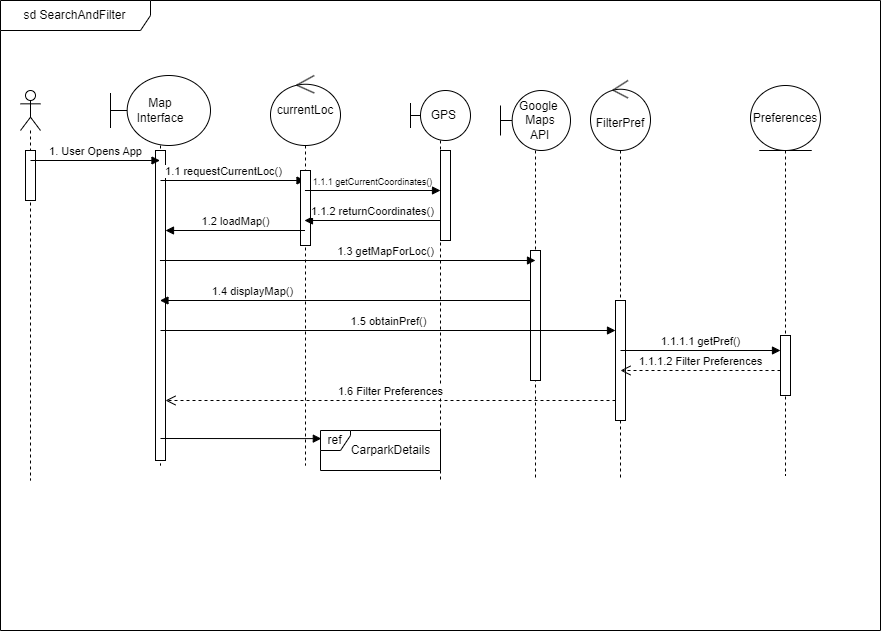

The diagram above was exported from draw.io. Its source (the exported page's mxGraphModel, read from the mxfile embedded in the PNG):
<mxGraphModel dx="963" dy="1205" grid="1" gridSize="10" guides="1" tooltips="1" connect="1" arrows="1" fold="1" page="1" pageScale="1" pageWidth="850" pageHeight="1100" math="0" shadow="0">
  <root>
    <mxCell id="0" />
    <mxCell id="1" parent="0" />
    <mxCell id="TGkDYti9w6lXMJSZ_Dz2-1" value="" style="shape=umlLifeline;perimeter=lifelinePerimeter;whiteSpace=wrap;html=1;container=1;dropTarget=0;collapsible=0;recursiveResize=0;outlineConnect=0;portConstraint=eastwest;newEdgeStyle={&quot;curved&quot;:0,&quot;rounded&quot;:0};participant=umlActor;" vertex="1" parent="1">
      <mxGeometry x="30" y="350" width="20" height="390" as="geometry" />
    </mxCell>
    <mxCell id="TGkDYti9w6lXMJSZ_Dz2-6" value="" style="html=1;points=[[0,0,0,0,5],[0,1,0,0,-5],[1,0,0,0,5],[1,1,0,0,-5]];perimeter=orthogonalPerimeter;outlineConnect=0;targetShapes=umlLifeline;portConstraint=eastwest;newEdgeStyle={&quot;curved&quot;:0,&quot;rounded&quot;:0};" vertex="1" parent="TGkDYti9w6lXMJSZ_Dz2-1">
      <mxGeometry x="5" y="60" width="10" height="50" as="geometry" />
    </mxCell>
    <mxCell id="TGkDYti9w6lXMJSZ_Dz2-2" value="Map&lt;br&gt;Interface" style="shape=umlLifeline;perimeter=lifelinePerimeter;whiteSpace=wrap;html=1;container=1;dropTarget=0;collapsible=0;recursiveResize=0;outlineConnect=0;portConstraint=eastwest;newEdgeStyle={&quot;curved&quot;:0,&quot;rounded&quot;:0};participant=umlBoundary;size=70;" vertex="1" parent="1">
      <mxGeometry x="120" y="335" width="100" height="390" as="geometry" />
    </mxCell>
    <mxCell id="TGkDYti9w6lXMJSZ_Dz2-7" value="" style="html=1;points=[[0,0,0,0,5],[0,1,0,0,-5],[1,0,0,0,5],[1,1,0,0,-5]];perimeter=orthogonalPerimeter;outlineConnect=0;targetShapes=umlLifeline;portConstraint=eastwest;newEdgeStyle={&quot;curved&quot;:0,&quot;rounded&quot;:0};" vertex="1" parent="TGkDYti9w6lXMJSZ_Dz2-2">
      <mxGeometry x="45" y="75" width="10" height="310" as="geometry" />
    </mxCell>
    <mxCell id="TGkDYti9w6lXMJSZ_Dz2-12" value="1. User Opens App" style="html=1;verticalAlign=bottom;endArrow=block;curved=0;rounded=0;" edge="1" parent="1" target="TGkDYti9w6lXMJSZ_Dz2-2">
      <mxGeometry width="80" relative="1" as="geometry">
        <mxPoint x="40" y="420" as="sourcePoint" />
        <mxPoint x="239.5" y="420" as="targetPoint" />
      </mxGeometry>
    </mxCell>
    <mxCell id="TGkDYti9w6lXMJSZ_Dz2-14" value="" style="html=1;verticalAlign=bottom;endArrow=block;curved=0;rounded=0;" edge="1" parent="1" target="TGkDYti9w6lXMJSZ_Dz2-20">
      <mxGeometry width="80" relative="1" as="geometry">
        <mxPoint x="170" y="440" as="sourcePoint" />
        <mxPoint x="320" y="440" as="targetPoint" />
        <mxPoint as="offset" />
      </mxGeometry>
    </mxCell>
    <mxCell id="TGkDYti9w6lXMJSZ_Dz2-16" value="1.1 requestCurrentLoc()" style="edgeLabel;html=1;align=center;verticalAlign=middle;resizable=0;points=[];" vertex="1" connectable="0" parent="TGkDYti9w6lXMJSZ_Dz2-14">
      <mxGeometry x="0.0745" y="1" relative="1" as="geometry">
        <mxPoint x="-15" y="-9" as="offset" />
      </mxGeometry>
    </mxCell>
    <mxCell id="TGkDYti9w6lXMJSZ_Dz2-18" value="&lt;div style=&quot;&quot;&gt;&lt;span style=&quot;background-color: initial;&quot;&gt;&amp;nbsp; &amp;nbsp; &amp;nbsp;Google&amp;nbsp; &amp;nbsp; &amp;nbsp; &amp;nbsp; Maps&amp;nbsp;&lt;/span&gt;&lt;/div&gt;&lt;div style=&quot;&quot;&gt;&lt;span style=&quot;background-color: initial;&quot;&gt;&amp;nbsp; &amp;nbsp;API&lt;/span&gt;&lt;/div&gt;" style="shape=umlLifeline;perimeter=lifelinePerimeter;whiteSpace=wrap;html=1;container=1;dropTarget=0;collapsible=0;recursiveResize=0;outlineConnect=0;portConstraint=eastwest;newEdgeStyle={&quot;curved&quot;:0,&quot;rounded&quot;:0};participant=umlBoundary;size=60;align=center;" vertex="1" parent="1">
      <mxGeometry x="510" y="350" width="70" height="390" as="geometry" />
    </mxCell>
    <mxCell id="TGkDYti9w6lXMJSZ_Dz2-19" value="" style="html=1;points=[[0,0,0,0,5],[0,1,0,0,-5],[1,0,0,0,5],[1,1,0,0,-5]];perimeter=orthogonalPerimeter;outlineConnect=0;targetShapes=umlLifeline;portConstraint=eastwest;newEdgeStyle={&quot;curved&quot;:0,&quot;rounded&quot;:0};" vertex="1" parent="TGkDYti9w6lXMJSZ_Dz2-18">
      <mxGeometry x="30" y="160" width="10" height="130" as="geometry" />
    </mxCell>
    <mxCell id="TGkDYti9w6lXMJSZ_Dz2-20" value="currentLoc" style="shape=umlLifeline;perimeter=lifelinePerimeter;whiteSpace=wrap;html=1;container=1;dropTarget=0;collapsible=0;recursiveResize=0;outlineConnect=0;portConstraint=eastwest;newEdgeStyle={&quot;curved&quot;:0,&quot;rounded&quot;:0};participant=umlControl;size=70;" vertex="1" parent="1">
      <mxGeometry x="280" y="335" width="70" height="390" as="geometry" />
    </mxCell>
    <mxCell id="TGkDYti9w6lXMJSZ_Dz2-21" value="" style="html=1;points=[[0,0,0,0,5],[0,1,0,0,-5],[1,0,0,0,5],[1,1,0,0,-5]];perimeter=orthogonalPerimeter;outlineConnect=0;targetShapes=umlLifeline;portConstraint=eastwest;newEdgeStyle={&quot;curved&quot;:0,&quot;rounded&quot;:0};" vertex="1" parent="TGkDYti9w6lXMJSZ_Dz2-20">
      <mxGeometry x="30" y="95" width="10" height="75" as="geometry" />
    </mxCell>
    <mxCell id="TGkDYti9w6lXMJSZ_Dz2-22" value="&amp;nbsp; GPS" style="shape=umlLifeline;perimeter=lifelinePerimeter;whiteSpace=wrap;html=1;container=1;dropTarget=0;collapsible=0;recursiveResize=0;outlineConnect=0;portConstraint=eastwest;newEdgeStyle={&quot;curved&quot;:0,&quot;rounded&quot;:0};participant=umlBoundary;size=50;" vertex="1" parent="1">
      <mxGeometry x="420" y="350" width="60" height="390" as="geometry" />
    </mxCell>
    <mxCell id="TGkDYti9w6lXMJSZ_Dz2-24" value="" style="html=1;points=[[0,0,0,0,5],[0,1,0,0,-5],[1,0,0,0,5],[1,1,0,0,-5]];perimeter=orthogonalPerimeter;outlineConnect=0;targetShapes=umlLifeline;portConstraint=eastwest;newEdgeStyle={&quot;curved&quot;:0,&quot;rounded&quot;:0};" vertex="1" parent="TGkDYti9w6lXMJSZ_Dz2-22">
      <mxGeometry x="30" y="60" width="10" height="90" as="geometry" />
    </mxCell>
    <mxCell id="TGkDYti9w6lXMJSZ_Dz2-23" value="&lt;font style=&quot;font-size: 9px;&quot;&gt;1.1.1 getCurrentCoordinates()&lt;/font&gt;" style="html=1;verticalAlign=bottom;endArrow=block;curved=0;rounded=0;" edge="1" parent="1">
      <mxGeometry width="80" relative="1" as="geometry">
        <mxPoint x="314.4473684210525" y="450" as="sourcePoint" />
        <mxPoint x="450" y="450" as="targetPoint" />
      </mxGeometry>
    </mxCell>
    <mxCell id="TGkDYti9w6lXMJSZ_Dz2-25" value="1.1.2 returnCoordinates()" style="html=1;verticalAlign=bottom;endArrow=block;curved=0;rounded=0;" edge="1" parent="1" target="TGkDYti9w6lXMJSZ_Dz2-20">
      <mxGeometry width="80" relative="1" as="geometry">
        <mxPoint x="450" y="480" as="sourcePoint" />
        <mxPoint x="344.4473684210525" y="480" as="targetPoint" />
      </mxGeometry>
    </mxCell>
    <mxCell id="TGkDYti9w6lXMJSZ_Dz2-26" value="1.2 loadMap()" style="html=1;verticalAlign=bottom;endArrow=block;curved=0;rounded=0;" edge="1" parent="1">
      <mxGeometry x="-0.004" width="80" relative="1" as="geometry">
        <mxPoint x="314.5" y="490" as="sourcePoint" />
        <mxPoint x="175.00000000000023" y="490" as="targetPoint" />
        <mxPoint as="offset" />
      </mxGeometry>
    </mxCell>
    <mxCell id="TGkDYti9w6lXMJSZ_Dz2-27" value="1.3 getMapForLoc()" style="html=1;verticalAlign=bottom;endArrow=block;curved=0;rounded=0;" edge="1" parent="1">
      <mxGeometry x="0.2083" width="80" relative="1" as="geometry">
        <mxPoint x="169.44736842105272" y="520" as="sourcePoint" />
        <mxPoint x="545" y="520" as="targetPoint" />
        <mxPoint x="-1" as="offset" />
      </mxGeometry>
    </mxCell>
    <mxCell id="TGkDYti9w6lXMJSZ_Dz2-28" value="1.4 displayMap()" style="html=1;verticalAlign=bottom;endArrow=block;curved=0;rounded=0;" edge="1" parent="1" source="TGkDYti9w6lXMJSZ_Dz2-19">
      <mxGeometry x="0.5039" width="80" relative="1" as="geometry">
        <mxPoint x="534.5" y="560" as="sourcePoint" />
        <mxPoint x="169.44736842105272" y="560" as="targetPoint" />
        <mxPoint as="offset" />
      </mxGeometry>
    </mxCell>
    <mxCell id="TGkDYti9w6lXMJSZ_Dz2-29" value="&lt;br&gt;FilterPref" style="shape=umlLifeline;perimeter=lifelinePerimeter;whiteSpace=wrap;html=1;container=1;dropTarget=0;collapsible=0;recursiveResize=0;outlineConnect=0;portConstraint=eastwest;newEdgeStyle={&quot;curved&quot;:0,&quot;rounded&quot;:0};participant=umlControl;size=70;" vertex="1" parent="1">
      <mxGeometry x="600" y="340" width="60" height="400" as="geometry" />
    </mxCell>
    <mxCell id="TGkDYti9w6lXMJSZ_Dz2-30" value="" style="html=1;points=[[0,0,0,0,5],[0,1,0,0,-5],[1,0,0,0,5],[1,1,0,0,-5]];perimeter=orthogonalPerimeter;outlineConnect=0;targetShapes=umlLifeline;portConstraint=eastwest;newEdgeStyle={&quot;curved&quot;:0,&quot;rounded&quot;:0};" vertex="1" parent="TGkDYti9w6lXMJSZ_Dz2-29">
      <mxGeometry x="25" y="220" width="10" height="120" as="geometry" />
    </mxCell>
    <mxCell id="TGkDYti9w6lXMJSZ_Dz2-31" value="Preferences" style="shape=umlLifeline;perimeter=lifelinePerimeter;whiteSpace=wrap;html=1;container=1;dropTarget=0;collapsible=0;recursiveResize=0;outlineConnect=0;portConstraint=eastwest;newEdgeStyle={&quot;curved&quot;:0,&quot;rounded&quot;:0};participant=umlEntity;size=65;" vertex="1" parent="1">
      <mxGeometry x="760" y="345" width="70" height="390" as="geometry" />
    </mxCell>
    <mxCell id="TGkDYti9w6lXMJSZ_Dz2-32" value="" style="html=1;points=[[0,0,0,0,5],[0,1,0,0,-5],[1,0,0,0,5],[1,1,0,0,-5]];perimeter=orthogonalPerimeter;outlineConnect=0;targetShapes=umlLifeline;portConstraint=eastwest;newEdgeStyle={&quot;curved&quot;:0,&quot;rounded&quot;:0};" vertex="1" parent="TGkDYti9w6lXMJSZ_Dz2-31">
      <mxGeometry x="30" y="250" width="10" height="60" as="geometry" />
    </mxCell>
    <mxCell id="TGkDYti9w6lXMJSZ_Dz2-33" value="sd SearchAndFilter" style="shape=umlFrame;whiteSpace=wrap;html=1;pointerEvents=0;width=150;height=30;" vertex="1" parent="1">
      <mxGeometry x="10" y="260" width="880" height="630" as="geometry" />
    </mxCell>
    <mxCell id="TGkDYti9w6lXMJSZ_Dz2-34" value="1.5 obtainPref()" style="html=1;verticalAlign=bottom;endArrow=block;curved=0;rounded=0;" edge="1" parent="1">
      <mxGeometry width="80" relative="1" as="geometry">
        <mxPoint x="170" y="590" as="sourcePoint" />
        <mxPoint x="625" y="590" as="targetPoint" />
      </mxGeometry>
    </mxCell>
    <mxCell id="TGkDYti9w6lXMJSZ_Dz2-35" value="1.1.1.1 getPref()" style="html=1;verticalAlign=bottom;endArrow=block;curved=0;rounded=0;" edge="1" parent="1">
      <mxGeometry width="80" relative="1" as="geometry">
        <mxPoint x="630" y="610" as="sourcePoint" />
        <mxPoint x="790" y="610" as="targetPoint" />
      </mxGeometry>
    </mxCell>
    <mxCell id="TGkDYti9w6lXMJSZ_Dz2-36" value="1.1.1.2 Filter Preferences" style="html=1;verticalAlign=bottom;endArrow=open;dashed=1;endSize=8;curved=0;rounded=0;" edge="1" parent="1">
      <mxGeometry relative="1" as="geometry">
        <mxPoint x="790" y="630" as="sourcePoint" />
        <mxPoint x="630" y="630" as="targetPoint" />
      </mxGeometry>
    </mxCell>
    <mxCell id="TGkDYti9w6lXMJSZ_Dz2-38" value="1.6 Filter Preferences" style="html=1;verticalAlign=bottom;endArrow=open;dashed=1;endSize=8;curved=0;rounded=0;" edge="1" parent="1">
      <mxGeometry relative="1" as="geometry">
        <mxPoint x="625" y="660" as="sourcePoint" />
        <mxPoint x="175.00000000000023" y="660" as="targetPoint" />
      </mxGeometry>
    </mxCell>
    <mxCell id="TGkDYti9w6lXMJSZ_Dz2-39" value="ref" style="shape=umlFrame;whiteSpace=wrap;html=1;pointerEvents=0;width=30;height=20;" vertex="1" parent="1">
      <mxGeometry x="330" y="690" width="120" height="40" as="geometry" />
    </mxCell>
    <mxCell id="TGkDYti9w6lXMJSZ_Dz2-40" value="CarparkDetails" style="text;html=1;align=center;verticalAlign=middle;resizable=0;points=[];autosize=1;strokeColor=none;fillColor=none;" vertex="1" parent="1">
      <mxGeometry x="350" y="695" width="100" height="30" as="geometry" />
    </mxCell>
    <mxCell id="TGkDYti9w6lXMJSZ_Dz2-41" value="" style="html=1;verticalAlign=bottom;endArrow=block;curved=0;rounded=0;entryX=0.007;entryY=0.203;entryDx=0;entryDy=0;entryPerimeter=0;" edge="1" parent="1" target="TGkDYti9w6lXMJSZ_Dz2-39">
      <mxGeometry width="80" relative="1" as="geometry">
        <mxPoint x="170" y="698" as="sourcePoint" />
        <mxPoint x="220" y="700" as="targetPoint" />
      </mxGeometry>
    </mxCell>
  </root>
</mxGraphModel>